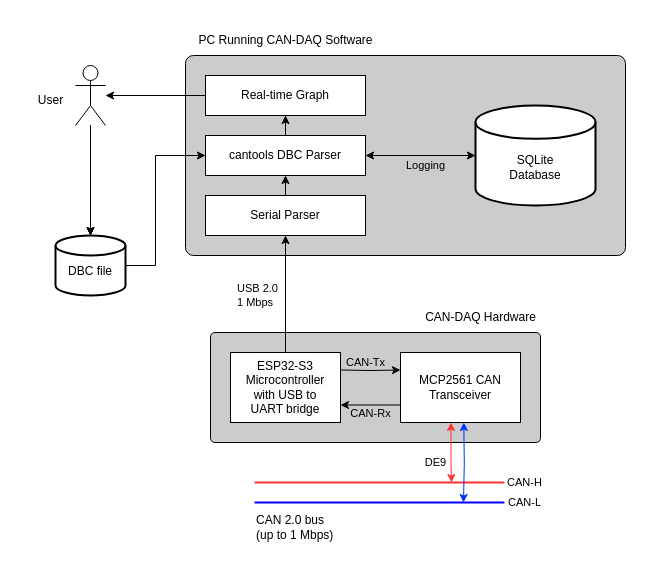

The diagram above was exported from draw.io. Its source (the exported page's mxGraphModel, read from the mxfile embedded in the PNG):
<mxGraphModel dx="1044" dy="574" grid="1" gridSize="10" guides="1" tooltips="1" connect="1" arrows="1" fold="1" page="1" pageScale="1" pageWidth="827" pageHeight="1169" math="0" shadow="0">
  <root>
    <mxCell id="0" />
    <mxCell id="1" parent="0" />
    <mxCell id="tZUZp1OLZZN5CD4Irgr8-14" value="" style="rounded=1;whiteSpace=wrap;html=1;arcSize=4;fillColor=#CCCCCC;" parent="1" vertex="1">
      <mxGeometry x="270" y="330" width="440" height="200" as="geometry" />
    </mxCell>
    <mxCell id="tZUZp1OLZZN5CD4Irgr8-1" value="" style="rounded=1;whiteSpace=wrap;html=1;arcSize=4;fillColor=#CCCCCC;" parent="1" vertex="1">
      <mxGeometry x="295" y="607" width="330" height="110" as="geometry" />
    </mxCell>
    <mxCell id="tZUZp1OLZZN5CD4Irgr8-29" style="edgeStyle=orthogonalEdgeStyle;rounded=0;orthogonalLoop=1;jettySize=auto;html=1;exitX=0.25;exitY=1;exitDx=0;exitDy=0;startArrow=classic;startFill=1;strokeColor=#FF3333;" parent="1" edge="1">
      <mxGeometry relative="1" as="geometry">
        <mxPoint x="536" y="757" as="targetPoint" />
        <mxPoint x="535.5" y="697" as="sourcePoint" />
        <Array as="points">
          <mxPoint x="536" y="737" />
          <mxPoint x="536" y="737" />
        </Array>
      </mxGeometry>
    </mxCell>
    <mxCell id="tZUZp1OLZZN5CD4Irgr8-32" value="CAN-Tx" style="edgeStyle=orthogonalEdgeStyle;rounded=0;orthogonalLoop=1;jettySize=auto;html=1;exitX=1;exitY=0.25;exitDx=0;exitDy=0;entryX=0;entryY=0.25;entryDx=0;entryDy=0;labelBackgroundColor=none;" parent="1" target="tZUZp1OLZZN5CD4Irgr8-4" edge="1">
      <mxGeometry x="-0.179" y="8" relative="1" as="geometry">
        <mxPoint as="offset" />
        <mxPoint x="425" y="644.5" as="sourcePoint" />
      </mxGeometry>
    </mxCell>
    <mxCell id="tZUZp1OLZZN5CD4Irgr8-22" value="USB 2.0&lt;br&gt;1 Mbps" style="edgeStyle=orthogonalEdgeStyle;rounded=0;orthogonalLoop=1;jettySize=auto;html=1;exitX=0.5;exitY=0;exitDx=0;exitDy=0;align=left;" parent="1" source="IJEBvmcOO8WCtTdyc-s4-3" target="tZUZp1OLZZN5CD4Irgr8-16" edge="1">
      <mxGeometry x="-0.0256" y="50" relative="1" as="geometry">
        <mxPoint as="offset" />
      </mxGeometry>
    </mxCell>
    <mxCell id="tZUZp1OLZZN5CD4Irgr8-33" value="CAN-Rx" style="edgeStyle=orthogonalEdgeStyle;rounded=0;orthogonalLoop=1;jettySize=auto;html=1;exitX=0;exitY=0.75;exitDx=0;exitDy=0;entryX=1;entryY=0.75;entryDx=0;entryDy=0;labelBackgroundColor=none;" parent="1" source="tZUZp1OLZZN5CD4Irgr8-4" edge="1">
      <mxGeometry y="8" relative="1" as="geometry">
        <mxPoint as="offset" />
        <mxPoint x="425" y="679.5" as="targetPoint" />
      </mxGeometry>
    </mxCell>
    <mxCell id="tZUZp1OLZZN5CD4Irgr8-4" value="MCP2561 CAN&lt;br&gt;Transceiver" style="rounded=0;whiteSpace=wrap;html=1;" parent="1" vertex="1">
      <mxGeometry x="485" y="627" width="120" height="70" as="geometry" />
    </mxCell>
    <mxCell id="tZUZp1OLZZN5CD4Irgr8-7" value="CAN-H" style="endArrow=none;html=1;rounded=0;strokeWidth=2;strokeColor=#FF3333;" parent="1" edge="1">
      <mxGeometry x="1" y="20" width="50" height="50" relative="1" as="geometry">
        <mxPoint x="339" y="757" as="sourcePoint" />
        <mxPoint x="589" y="757" as="targetPoint" />
        <mxPoint x="20" y="20" as="offset" />
      </mxGeometry>
    </mxCell>
    <mxCell id="tZUZp1OLZZN5CD4Irgr8-8" value="CAN-L" style="endArrow=none;html=1;rounded=0;strokeWidth=2;strokeColor=#0000FF;" parent="1" edge="1">
      <mxGeometry x="1" y="20" width="50" height="50" relative="1" as="geometry">
        <mxPoint x="339" y="777" as="sourcePoint" />
        <mxPoint x="589" y="777" as="targetPoint" />
        <mxPoint x="20" y="20" as="offset" />
      </mxGeometry>
    </mxCell>
    <mxCell id="tZUZp1OLZZN5CD4Irgr8-13" value="DE9" style="edgeStyle=orthogonalEdgeStyle;rounded=0;orthogonalLoop=1;jettySize=auto;html=1;exitX=0.25;exitY=1;exitDx=0;exitDy=0;startArrow=classic;startFill=1;strokeColor=#0033ff;" parent="1" edge="1">
      <mxGeometry x="0.0262" y="-29" relative="1" as="geometry">
        <mxPoint x="548" y="777" as="targetPoint" />
        <mxPoint x="548.29" y="697" as="sourcePoint" />
        <mxPoint x="1" as="offset" />
      </mxGeometry>
    </mxCell>
    <mxCell id="tZUZp1OLZZN5CD4Irgr8-20" style="edgeStyle=orthogonalEdgeStyle;rounded=0;orthogonalLoop=1;jettySize=auto;html=1;" parent="1" source="tZUZp1OLZZN5CD4Irgr8-19" target="tZUZp1OLZZN5CD4Irgr8-17" edge="1">
      <mxGeometry relative="1" as="geometry">
        <Array as="points">
          <mxPoint x="240" y="540" />
          <mxPoint x="240" y="430" />
        </Array>
      </mxGeometry>
    </mxCell>
    <mxCell id="tZUZp1OLZZN5CD4Irgr8-19" value="DBC file" style="strokeWidth=2;html=1;shape=mxgraph.flowchart.database;whiteSpace=wrap;spacingTop=11;" parent="1" vertex="1">
      <mxGeometry x="140" y="510" width="70" height="60" as="geometry" />
    </mxCell>
    <mxCell id="tZUZp1OLZZN5CD4Irgr8-23" style="edgeStyle=orthogonalEdgeStyle;rounded=0;orthogonalLoop=1;jettySize=auto;html=1;exitX=0.5;exitY=0;exitDx=0;exitDy=0;entryX=0.5;entryY=1;entryDx=0;entryDy=0;" parent="1" source="tZUZp1OLZZN5CD4Irgr8-16" target="tZUZp1OLZZN5CD4Irgr8-17" edge="1">
      <mxGeometry relative="1" as="geometry" />
    </mxCell>
    <mxCell id="tZUZp1OLZZN5CD4Irgr8-16" value="Serial Parser" style="rounded=0;whiteSpace=wrap;html=1;" parent="1" vertex="1">
      <mxGeometry x="290" y="470" width="160" height="40" as="geometry" />
    </mxCell>
    <mxCell id="tZUZp1OLZZN5CD4Irgr8-25" style="edgeStyle=orthogonalEdgeStyle;rounded=0;orthogonalLoop=1;jettySize=auto;html=1;entryX=0.5;entryY=1;entryDx=0;entryDy=0;" parent="1" source="tZUZp1OLZZN5CD4Irgr8-17" target="tZUZp1OLZZN5CD4Irgr8-18" edge="1">
      <mxGeometry relative="1" as="geometry" />
    </mxCell>
    <mxCell id="tZUZp1OLZZN5CD4Irgr8-17" value="cantools DBC Parser" style="rounded=0;whiteSpace=wrap;html=1;" parent="1" vertex="1">
      <mxGeometry x="290" y="410" width="160" height="40" as="geometry" />
    </mxCell>
    <mxCell id="tZUZp1OLZZN5CD4Irgr8-28" style="edgeStyle=orthogonalEdgeStyle;rounded=0;orthogonalLoop=1;jettySize=auto;html=1;exitX=0;exitY=0.5;exitDx=0;exitDy=0;" parent="1" source="tZUZp1OLZZN5CD4Irgr8-18" target="tZUZp1OLZZN5CD4Irgr8-26" edge="1">
      <mxGeometry relative="1" as="geometry" />
    </mxCell>
    <mxCell id="tZUZp1OLZZN5CD4Irgr8-18" value="Real-time Graph" style="rounded=0;whiteSpace=wrap;html=1;" parent="1" vertex="1">
      <mxGeometry x="290" y="350" width="160" height="40" as="geometry" />
    </mxCell>
    <mxCell id="-DPr65xJuDxyK6fJzUAR-2" value="" style="edgeStyle=orthogonalEdgeStyle;rounded=0;orthogonalLoop=1;jettySize=auto;html=1;" parent="1" source="tZUZp1OLZZN5CD4Irgr8-26" target="tZUZp1OLZZN5CD4Irgr8-19" edge="1">
      <mxGeometry relative="1" as="geometry" />
    </mxCell>
    <mxCell id="-DPr65xJuDxyK6fJzUAR-3" value="" style="edgeStyle=orthogonalEdgeStyle;rounded=0;orthogonalLoop=1;jettySize=auto;html=1;" parent="1" source="tZUZp1OLZZN5CD4Irgr8-26" target="tZUZp1OLZZN5CD4Irgr8-19" edge="1">
      <mxGeometry relative="1" as="geometry" />
    </mxCell>
    <mxCell id="tZUZp1OLZZN5CD4Irgr8-26" value="" style="shape=umlActor;verticalLabelPosition=bottom;verticalAlign=top;html=1;outlineConnect=0;" parent="1" vertex="1">
      <mxGeometry x="160" y="340" width="30" height="60" as="geometry" />
    </mxCell>
    <mxCell id="tZUZp1OLZZN5CD4Irgr8-30" value="CAN-DAQ Hardware" style="text;html=1;align=center;verticalAlign=middle;resizable=0;points=[];autosize=1;strokeColor=none;fillColor=none;" parent="1" vertex="1">
      <mxGeometry x="500" y="577" width="130" height="30" as="geometry" />
    </mxCell>
    <mxCell id="tZUZp1OLZZN5CD4Irgr8-31" value="PC Running CAN-DAQ Software" style="text;html=1;align=center;verticalAlign=middle;resizable=0;points=[];autosize=1;strokeColor=none;fillColor=none;" parent="1" vertex="1">
      <mxGeometry x="270" y="300" width="200" height="30" as="geometry" />
    </mxCell>
    <mxCell id="tZUZp1OLZZN5CD4Irgr8-34" value="CAN 2.0 bus&lt;br&gt;(up to 1 Mbps)" style="text;html=1;align=left;verticalAlign=middle;resizable=0;points=[];autosize=1;strokeColor=none;fillColor=none;" parent="1" vertex="1">
      <mxGeometry x="339" y="782" width="100" height="40" as="geometry" />
    </mxCell>
    <mxCell id="IJEBvmcOO8WCtTdyc-s4-1" value="SQLite&lt;div&gt;Database&lt;/div&gt;" style="strokeWidth=2;html=1;shape=mxgraph.flowchart.database;whiteSpace=wrap;spacingTop=23;" parent="1" vertex="1">
      <mxGeometry x="560" y="380" width="120" height="100" as="geometry" />
    </mxCell>
    <mxCell id="IJEBvmcOO8WCtTdyc-s4-2" value="Logging" style="edgeStyle=orthogonalEdgeStyle;rounded=0;orthogonalLoop=1;jettySize=auto;html=1;exitX=1;exitY=0.5;exitDx=0;exitDy=0;entryX=0;entryY=0.5;entryDx=0;entryDy=0;entryPerimeter=0;labelBackgroundColor=none;startArrow=classic;startFill=1;" parent="1" source="tZUZp1OLZZN5CD4Irgr8-17" target="IJEBvmcOO8WCtTdyc-s4-1" edge="1">
      <mxGeometry x="0.0909" y="-10" relative="1" as="geometry">
        <mxPoint as="offset" />
      </mxGeometry>
    </mxCell>
    <mxCell id="IJEBvmcOO8WCtTdyc-s4-3" value="&lt;span style=&quot;color: rgb(0, 0, 0); font-family: Helvetica; font-size: 12px; font-style: normal; font-variant-ligatures: normal; font-variant-caps: normal; font-weight: 400; letter-spacing: normal; orphans: 2; text-align: center; text-indent: 0px; text-transform: none; widows: 2; word-spacing: 0px; -webkit-text-stroke-width: 0px; white-space: normal; background-color: rgb(251, 251, 251); text-decoration-thickness: initial; text-decoration-style: initial; text-decoration-color: initial; display: inline !important; float: none;&quot;&gt;ESP32-S3&lt;/span&gt;&lt;br style=&quot;forced-color-adjust: none; color: rgb(0, 0, 0); font-family: Helvetica; font-size: 12px; font-style: normal; font-variant-ligatures: normal; font-variant-caps: normal; font-weight: 400; letter-spacing: normal; orphans: 2; text-align: center; text-indent: 0px; text-transform: none; widows: 2; word-spacing: 0px; -webkit-text-stroke-width: 0px; white-space: normal; background-color: rgb(251, 251, 251); text-decoration-thickness: initial; text-decoration-style: initial; text-decoration-color: initial;&quot;&gt;&lt;span style=&quot;color: rgb(0, 0, 0); font-family: Helvetica; font-size: 12px; font-style: normal; font-variant-ligatures: normal; font-variant-caps: normal; font-weight: 400; letter-spacing: normal; orphans: 2; text-align: center; text-indent: 0px; text-transform: none; widows: 2; word-spacing: 0px; -webkit-text-stroke-width: 0px; white-space: normal; background-color: rgb(251, 251, 251); text-decoration-thickness: initial; text-decoration-style: initial; text-decoration-color: initial; display: inline !important; float: none;&quot;&gt;Microcontroller&lt;/span&gt;&lt;div&gt;&lt;span style=&quot;color: rgb(0, 0, 0); font-family: Helvetica; font-size: 12px; font-style: normal; font-variant-ligatures: normal; font-variant-caps: normal; font-weight: 400; letter-spacing: normal; orphans: 2; text-align: center; text-indent: 0px; text-transform: none; widows: 2; word-spacing: 0px; -webkit-text-stroke-width: 0px; white-space: normal; background-color: rgb(251, 251, 251); text-decoration-thickness: initial; text-decoration-style: initial; text-decoration-color: initial; display: inline !important; float: none;&quot;&gt;with USB to&lt;br&gt;UART bridge&lt;/span&gt;&lt;/div&gt;" style="rounded=0;whiteSpace=wrap;html=1;" parent="1" vertex="1">
      <mxGeometry x="315" y="627" width="110" height="70" as="geometry" />
    </mxCell>
    <mxCell id="-DPr65xJuDxyK6fJzUAR-1" style="edgeStyle=orthogonalEdgeStyle;rounded=0;orthogonalLoop=1;jettySize=auto;html=1;entryX=0.5;entryY=0;entryDx=0;entryDy=0;entryPerimeter=0;" parent="1" source="tZUZp1OLZZN5CD4Irgr8-26" target="tZUZp1OLZZN5CD4Irgr8-19" edge="1">
      <mxGeometry relative="1" as="geometry" />
    </mxCell>
    <mxCell id="-DPr65xJuDxyK6fJzUAR-4" value="User" style="text;html=1;align=center;verticalAlign=middle;resizable=0;points=[];autosize=1;strokeColor=none;fillColor=none;" parent="1" vertex="1">
      <mxGeometry x="110" y="360" width="50" height="30" as="geometry" />
    </mxCell>
  </root>
</mxGraphModel>